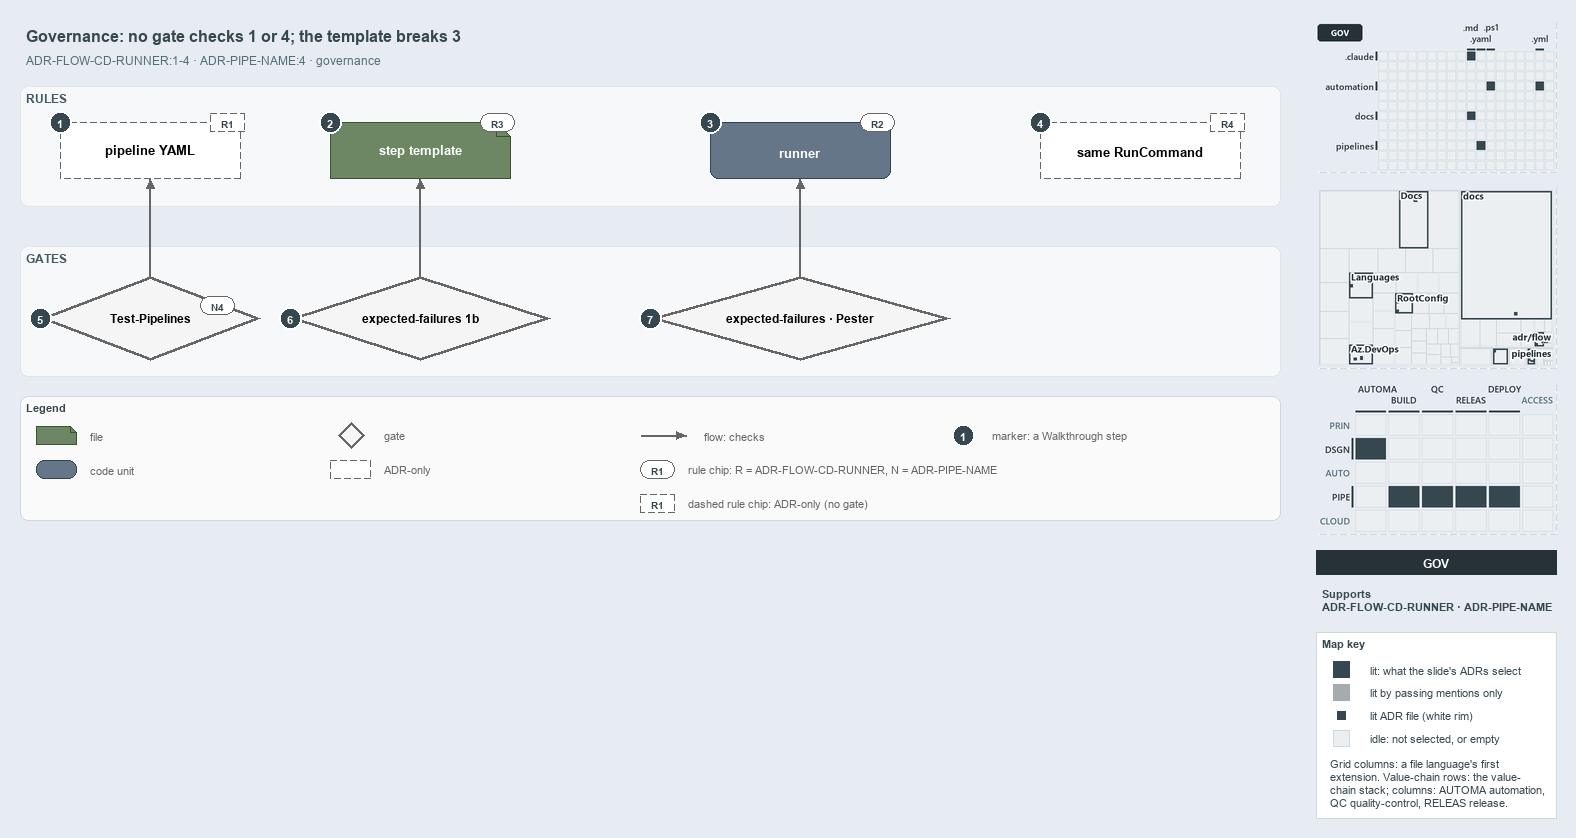

The diagram above was exported from draw.io. Its source (the exported page's mxGraphModel, read from the mxfile embedded in the PNG):
<mxGraphModel dx="1024" dy="768" grid="0" gridSize="10" guides="1" tooltips="1" connect="1" arrows="1" fold="1" page="1" pageScale="1" pageWidth="1572" pageHeight="600" background="#E6ECF2" math="0" shadow="0">
  <root>
    <mxCell id="0" />
    <mxCell id="1" parent="0" />
    <mxCell id="title" value="Governance: no gate checks 1 or 4; the template breaks 3" style="text;html=1;align=left;verticalAlign=middle;fontSize=16;fontStyle=1;fontColor=#37474F;" vertex="1" parent="1">
      <mxGeometry x="20" y="14" width="1260" height="30" as="geometry" />
    </mxCell>
    <mxCell id="subtitle" value="ADR-FLOW-CD-RUNNER:1-4 &amp;#183; ADR-PIPE-NAME:4 &amp;#183; governance" style="text;html=1;align=left;verticalAlign=middle;fontSize=12;fontColor=#546E7A;" vertex="1" parent="1">
      <mxGeometry x="20" y="44" width="1240" height="20" as="geometry" />
    </mxCell>
    <mxCell id="band-rules" value="RULES" style="rounded=1;html=1;arcSize=3;fillColor=#F6F8FA;strokeColor=#E1E4E8;verticalAlign=top;align=left;spacingLeft=8;fontStyle=1;fontSize=12;fontColor=#455A64;" vertex="1" parent="1">
      <mxGeometry x="20" y="80" width="1260" height="120" as="geometry" />
    </mxCell>
    <mxCell id="band-gates" value="GATES" style="rounded=1;html=1;arcSize=3;fillColor=#F6F8FA;strokeColor=#E1E4E8;verticalAlign=top;align=left;spacingLeft=8;fontStyle=1;fontSize=12;fontColor=#455A64;" vertex="1" parent="1">
      <mxGeometry x="20" y="240" width="1260" height="130" as="geometry" />
    </mxCell>
    <mxCell id="yaml" value="&lt;b&gt;pipeline YAML&lt;/b&gt;" style="shape=note;size=14;whiteSpace=wrap;html=1;fillColor=#FFFFFF;strokeColor=#666666;dashed=1;fontSize=13;" vertex="1" parent="1">
      <mxGeometry x="60" y="116" width="180" height="56" as="geometry" />
    </mxCell>
    <mxCell id="template" value="&lt;b&gt;step template&lt;/b&gt;" style="shape=note;size=14;whiteSpace=wrap;html=1;fillColor=#6d8764;strokeColor=#3a5431;fontSize=13;fontColor=#FFFFFF;" vertex="1" parent="1">
      <mxGeometry x="330" y="116" width="180" height="56" as="geometry" />
    </mxCell>
    <mxCell id="runner" value="&lt;b&gt;runner&lt;/b&gt;" style="rounded=1;whiteSpace=wrap;html=1;arcSize=20;fillColor=#647687;strokeColor=#314354;fontSize=13;fontColor=#FFFFFF;" vertex="1" parent="1">
      <mxGeometry x="710" y="116" width="180" height="56" as="geometry" />
    </mxCell>
    <mxCell id="command" value="&lt;b&gt;same RunCommand&lt;/b&gt;" style="rounded=1;whiteSpace=wrap;html=1;arcSize=20;fillColor=#FFFFFF;strokeColor=#666666;dashed=1;fontSize=13;" vertex="1" parent="1">
      <mxGeometry x="1040" y="116" width="200" height="56" as="geometry" />
    </mxCell>
    <mxCell id="gate-pipelines" value="&lt;b&gt;Test-Pipelines&lt;/b&gt;" style="rhombus;whiteSpace=wrap;html=1;fillColor=#f5f5f5;strokeColor=#666666;strokeWidth=3;fontSize=12;" vertex="1" parent="1">
      <mxGeometry x="40" y="270" width="220" height="84" as="geometry" />
    </mxCell>
    <mxCell id="gate-ef-1b" value="&lt;b&gt;expected-failures 1b&lt;/b&gt;" style="rhombus;whiteSpace=wrap;html=1;fillColor=#f5f5f5;strokeColor=#666666;strokeWidth=3;fontSize=12;" vertex="1" parent="1">
      <mxGeometry x="290" y="270" width="260" height="84" as="geometry" />
    </mxCell>
    <mxCell id="gate-ef-pester" value="&lt;b&gt;expected-failures &amp;#183; Pester&lt;/b&gt;" style="rhombus;whiteSpace=wrap;html=1;fillColor=#f5f5f5;strokeColor=#666666;strokeWidth=3;fontSize=12;" vertex="1" parent="1">
      <mxGeometry x="650" y="270" width="300" height="84" as="geometry" />
    </mxCell>
    <mxCell id="p-edge-gate-pipelines-a" value="" style="text;html=1;strokeColor=none;fillColor=none;" vertex="1" parent="1">
      <mxGeometry x="150" y="270" width="1" height="1" as="geometry" />
    </mxCell>
    <mxCell id="p-edge-gate-pipelines-b" value="" style="text;html=1;strokeColor=none;fillColor=none;" vertex="1" parent="1">
      <mxGeometry x="150" y="172" width="1" height="1" as="geometry" />
    </mxCell>
    <mxCell id="edge-gate-pipelines" value="" style="edgeStyle=orthogonalEdgeStyle;rounded=1;html=1;fontSize=10;endArrow=block;strokeColor=#666666;" edge="1" parent="1" source="p-edge-gate-pipelines-a" target="p-edge-gate-pipelines-b">
      <mxGeometry relative="1" as="geometry" />
    </mxCell>
    <mxCell id="p-edge-gate-ef-1b-a" value="" style="text;html=1;strokeColor=none;fillColor=none;" vertex="1" parent="1">
      <mxGeometry x="420" y="270" width="1" height="1" as="geometry" />
    </mxCell>
    <mxCell id="p-edge-gate-ef-1b-b" value="" style="text;html=1;strokeColor=none;fillColor=none;" vertex="1" parent="1">
      <mxGeometry x="420" y="172" width="1" height="1" as="geometry" />
    </mxCell>
    <mxCell id="edge-gate-ef-1b" value="" style="edgeStyle=orthogonalEdgeStyle;rounded=1;html=1;fontSize=10;endArrow=block;strokeColor=#666666;" edge="1" parent="1" source="p-edge-gate-ef-1b-a" target="p-edge-gate-ef-1b-b">
      <mxGeometry relative="1" as="geometry" />
    </mxCell>
    <mxCell id="p-edge-gate-ef-pester-a" value="" style="text;html=1;strokeColor=none;fillColor=none;" vertex="1" parent="1">
      <mxGeometry x="800" y="270" width="1" height="1" as="geometry" />
    </mxCell>
    <mxCell id="p-edge-gate-ef-pester-b" value="" style="text;html=1;strokeColor=none;fillColor=none;" vertex="1" parent="1">
      <mxGeometry x="800" y="172" width="1" height="1" as="geometry" />
    </mxCell>
    <mxCell id="edge-gate-ef-pester" value="" style="edgeStyle=orthogonalEdgeStyle;rounded=1;html=1;fontSize=10;endArrow=block;strokeColor=#666666;" edge="1" parent="1" source="p-edge-gate-ef-pester-a" target="p-edge-gate-ef-pester-b">
      <mxGeometry relative="1" as="geometry" />
    </mxCell>
    <mxCell id="rule-yaml" value="R1" style="rounded=1;arcSize=50;whiteSpace=wrap;html=1;fillColor=#FFFFFF;strokeColor=#666666;fontColor=#37474F;fontStyle=1;fontSize=10.5;dashed=1;" vertex="1" parent="1">
      <mxGeometry x="210" y="107" width="34" height="18" as="geometry" />
    </mxCell>
    <mxCell id="rule-template" value="R3" style="rounded=1;arcSize=50;whiteSpace=wrap;html=1;fillColor=#FFFFFF;strokeColor=#666666;fontColor=#37474F;fontStyle=1;fontSize=10.5;" vertex="1" parent="1">
      <mxGeometry x="480" y="107" width="34" height="18" as="geometry" />
    </mxCell>
    <mxCell id="rule-runner" value="R2" style="rounded=1;arcSize=50;whiteSpace=wrap;html=1;fillColor=#FFFFFF;strokeColor=#666666;fontColor=#37474F;fontStyle=1;fontSize=10.5;" vertex="1" parent="1">
      <mxGeometry x="860" y="107" width="34" height="18" as="geometry" />
    </mxCell>
    <mxCell id="rule-command" value="R4" style="rounded=1;arcSize=50;whiteSpace=wrap;html=1;fillColor=#FFFFFF;strokeColor=#666666;fontColor=#37474F;fontStyle=1;fontSize=10.5;dashed=1;" vertex="1" parent="1">
      <mxGeometry x="1210" y="107" width="34" height="18" as="geometry" />
    </mxCell>
    <mxCell id="rule-pipelines" value="N4" style="rounded=1;arcSize=50;whiteSpace=wrap;html=1;fillColor=#FFFFFF;strokeColor=#666666;fontColor=#37474F;fontStyle=1;fontSize=10.5;" vertex="1" parent="1">
      <mxGeometry x="200" y="290" width="34" height="18" as="geometry" />
    </mxCell>
    <mxCell id="mark-1" value="1" style="ellipse;html=1;fillColor=#37474F;strokeColor=#FFFFFF;strokeWidth=2;fontColor=#FFFFFF;fontStyle=1;fontSize=11;" vertex="1" parent="1">
      <mxGeometry x="49" y="105" width="22" height="22" as="geometry" />
    </mxCell>
    <mxCell id="mark-2" value="2" style="ellipse;html=1;fillColor=#37474F;strokeColor=#FFFFFF;strokeWidth=2;fontColor=#FFFFFF;fontStyle=1;fontSize=11;" vertex="1" parent="1">
      <mxGeometry x="319" y="105" width="22" height="22" as="geometry" />
    </mxCell>
    <mxCell id="mark-3" value="3" style="ellipse;html=1;fillColor=#37474F;strokeColor=#FFFFFF;strokeWidth=2;fontColor=#FFFFFF;fontStyle=1;fontSize=11;" vertex="1" parent="1">
      <mxGeometry x="699" y="105" width="22" height="22" as="geometry" />
    </mxCell>
    <mxCell id="mark-4" value="4" style="ellipse;html=1;fillColor=#37474F;strokeColor=#FFFFFF;strokeWidth=2;fontColor=#FFFFFF;fontStyle=1;fontSize=11;" vertex="1" parent="1">
      <mxGeometry x="1029" y="105" width="22" height="22" as="geometry" />
    </mxCell>
    <mxCell id="mark-5" value="5" style="ellipse;html=1;fillColor=#37474F;strokeColor=#FFFFFF;strokeWidth=2;fontColor=#FFFFFF;fontStyle=1;fontSize=11;" vertex="1" parent="1">
      <mxGeometry x="29" y="301" width="22" height="22" as="geometry" />
    </mxCell>
    <mxCell id="mark-6" value="6" style="ellipse;html=1;fillColor=#37474F;strokeColor=#FFFFFF;strokeWidth=2;fontColor=#FFFFFF;fontStyle=1;fontSize=11;" vertex="1" parent="1">
      <mxGeometry x="279" y="301" width="22" height="22" as="geometry" />
    </mxCell>
    <mxCell id="mark-7" value="7" style="ellipse;html=1;fillColor=#37474F;strokeColor=#FFFFFF;strokeWidth=2;fontColor=#FFFFFF;fontStyle=1;fontSize=11;" vertex="1" parent="1">
      <mxGeometry x="639" y="301" width="22" height="22" as="geometry" />
    </mxCell>
    <mxCell id="legend" value="&lt;b&gt;Legend&lt;/b&gt;" style="rounded=1;whiteSpace=wrap;html=1;arcSize=6;fillColor=#FAFAFA;strokeColor=#CFD8DC;align=left;verticalAlign=top;spacing=8;fontSize=11;fontColor=#37474F;" vertex="1" parent="1">
      <mxGeometry x="20" y="390" width="1260" height="124" as="geometry" />
    </mxCell>
    <mxCell id="legend-0" value="" style="shape=note;size=6;whiteSpace=wrap;html=1;fillColor=#6d8764;strokeColor=#3a5431;fontColor=#FFFFFF;" vertex="1" parent="1">
      <mxGeometry x="36" y="420" width="40" height="18" as="geometry" />
    </mxCell>
    <mxCell id="legend-0-text" value="file" style="text;html=1;align=left;verticalAlign=middle;fontSize=11;fontColor=#666666;" vertex="1" parent="1">
      <mxGeometry x="84" y="419" width="300" height="20" as="geometry" />
    </mxCell>
    <mxCell id="legend-1" value="" style="rounded=1;whiteSpace=wrap;html=1;arcSize=20;fillColor=#647687;strokeColor=#314354;fontColor=#FFFFFF;" vertex="1" parent="1">
      <mxGeometry x="36" y="454" width="40" height="18" as="geometry" />
    </mxCell>
    <mxCell id="legend-1-text" value="code unit" style="text;html=1;align=left;verticalAlign=middle;fontSize=11;fontColor=#666666;" vertex="1" parent="1">
      <mxGeometry x="84" y="453" width="300" height="20" as="geometry" />
    </mxCell>
    <mxCell id="legend-2" value="" style="rhombus;whiteSpace=wrap;html=1;fillColor=#f5f5f5;strokeColor=#666666;strokeWidth=3;" vertex="1" parent="1">
      <mxGeometry x="338" y="416" width="26" height="26" as="geometry" />
    </mxCell>
    <mxCell id="legend-2-text" value="gate" style="text;html=1;align=left;verticalAlign=middle;fontSize=11;fontColor=#666666;" vertex="1" parent="1">
      <mxGeometry x="378" y="419" width="300" height="20" as="geometry" />
    </mxCell>
    <mxCell id="legend-3" value="" style="rounded=1;whiteSpace=wrap;html=1;arcSize=20;fillColor=#FFFFFF;strokeColor=#666666;dashed=1;" vertex="1" parent="1">
      <mxGeometry x="330" y="454" width="40" height="18" as="geometry" />
    </mxCell>
    <mxCell id="legend-3-text" value="ADR-only" style="text;html=1;align=left;verticalAlign=middle;fontSize=11;fontColor=#666666;" vertex="1" parent="1">
      <mxGeometry x="378" y="453" width="300" height="20" as="geometry" />
    </mxCell>
    <mxCell id="p-legend-4-a" value="" style="text;html=1;strokeColor=none;fillColor=none;" vertex="1" parent="1">
      <mxGeometry x="640" y="429" width="1" height="1" as="geometry" />
    </mxCell>
    <mxCell id="p-legend-4-b" value="" style="text;html=1;strokeColor=none;fillColor=none;" vertex="1" parent="1">
      <mxGeometry x="686" y="429" width="1" height="1" as="geometry" />
    </mxCell>
    <mxCell id="legend-4" value="" style="edgeStyle=orthogonalEdgeStyle;rounded=1;html=1;fontSize=10;endArrow=block;strokeColor=#666666;" edge="1" parent="1" source="p-legend-4-a" target="p-legend-4-b">
      <mxGeometry relative="1" as="geometry" />
    </mxCell>
    <mxCell id="legend-4-text" value="flow: checks" style="text;html=1;align=left;verticalAlign=middle;fontSize=11;fontColor=#666666;" vertex="1" parent="1">
      <mxGeometry x="698" y="419" width="300" height="20" as="geometry" />
    </mxCell>
    <mxCell id="legend-5" value="R1" style="rounded=1;arcSize=50;whiteSpace=wrap;html=1;fillColor=#FFFFFF;strokeColor=#666666;fontColor=#37474F;fontStyle=1;fontSize=10.5;" vertex="1" parent="1">
      <mxGeometry x="640" y="454" width="34" height="18" as="geometry" />
    </mxCell>
    <mxCell id="legend-5-text" value="rule chip: R = ADR-FLOW-CD-RUNNER, N = ADR-PIPE-NAME" style="text;html=1;align=left;verticalAlign=middle;fontSize=11;fontColor=#666666;" vertex="1" parent="1">
      <mxGeometry x="682" y="453" width="300" height="20" as="geometry" />
    </mxCell>
    <mxCell id="legend-6" value="1" style="ellipse;html=1;fillColor=#37474F;strokeColor=#FFFFFF;strokeWidth=2;fontColor=#FFFFFF;fontStyle=1;fontSize=11;" vertex="1" parent="1">
      <mxGeometry x="952" y="418" width="22" height="22" as="geometry" />
    </mxCell>
    <mxCell id="legend-6-text" value="marker: a Walkthrough step" style="text;html=1;align=left;verticalAlign=middle;fontSize=11;fontColor=#666666;" vertex="1" parent="1">
      <mxGeometry x="986" y="419" width="320" height="20" as="geometry" />
    </mxCell>
    <mxCell id="minimap-grid" value="" style="shape=image;html=1;imageAspect=0;aspect=fixed;verticalLabelPosition=bottom;strokeColor=#CFD8DC;dashed=1;fillColor=#FAFAFA;image=data:image/png,(base64 omitted: 11260 chars);" vertex="1" parent="1">
      <mxGeometry x="1316" y="16" width="240" height="150" as="geometry" />
    </mxCell>
    <mxCell id="minimap-tree" value="" style="shape=image;html=1;imageAspect=0;aspect=fixed;verticalLabelPosition=bottom;strokeColor=#CFD8DC;dashed=1;fillColor=#FAFAFA;image=data:image/png,(base64 omitted: 21564 chars);" vertex="1" parent="1">
      <mxGeometry x="1316" y="182" width="240" height="180" as="geometry" />
    </mxCell>
    <mxCell id="minimap-chain" value="" style="shape=image;html=1;imageAspect=0;aspect=fixed;verticalLabelPosition=bottom;strokeColor=#CFD8DC;dashed=1;fillColor=#FAFAFA;image=data:image/png,(base64 omitted: 14348 chars);" vertex="1" parent="1">
      <mxGeometry x="1316" y="378" width="240" height="150" as="geometry" />
    </mxCell>
    <mxCell id="lens-badge" value="GOV" style="rounded=0;whiteSpace=wrap;html=1;align=center;verticalAlign=middle;fontSize=12;fontStyle=1;fontColor=#FFFFFF;fillColor=#263238;strokeColor=none;" vertex="1" parent="1">
      <mxGeometry x="1316" y="544" width="240" height="24" as="geometry" />
    </mxCell>
    <mxCell id="supports" value="&lt;b&gt;Supports&lt;/b&gt;&lt;br&gt;ADR-FLOW-CD-RUNNER &amp;#183; ADR-PIPE-NAME" style="text;html=1;whiteSpace=wrap;align=left;verticalAlign=top;fontSize=11;fontColor=#37474F;" vertex="1" parent="1">
      <mxGeometry x="1316" y="576" width="240" height="38" as="geometry" />
    </mxCell>
    <mxCell id="mapkey" value="&lt;b&gt;Map key&lt;/b&gt;" style="rounded=0;whiteSpace=wrap;html=1;align=left;verticalAlign=top;fontSize=11;fontColor=#37474F;fillColor=#FFFFFF;strokeColor=#CFD8DC;spacingLeft=8;spacingTop=2;" vertex="1" parent="1">
      <mxGeometry x="1316" y="626" width="240" height="186" as="geometry" />
    </mxCell>
    <mxCell id="mapkey-lit" value="" style="rounded=0;html=1;fillColor=#37474F;strokeColor=#37474F;" vertex="1" parent="1">
      <mxGeometry x="1333.0" y="655.0" width="16" height="16" as="geometry" />
    </mxCell>
    <mxCell id="mapkey-lit-text" value="lit: what the slide's ADRs select" style="text;html=1;align=left;verticalAlign=middle;fontSize=11;fontColor=#37474F;" vertex="1" parent="1">
      <mxGeometry x="1364" y="653" width="184" height="20" as="geometry" />
    </mxCell>
    <mxCell id="mapkey-touched" value="" style="rounded=0;html=1;fillColor=#A4ACB0;strokeColor=#A4ACB0;" vertex="1" parent="1">
      <mxGeometry x="1333.0" y="678.0" width="16" height="16" as="geometry" />
    </mxCell>
    <mxCell id="mapkey-touched-text" value="lit by passing mentions only" style="text;html=1;align=left;verticalAlign=middle;fontSize=11;fontColor=#37474F;" vertex="1" parent="1">
      <mxGeometry x="1364" y="676" width="184" height="20" as="geometry" />
    </mxCell>
    <mxCell id="mapkey-adr" value="" style="rounded=0;html=1;fillColor=#37474F;strokeColor=#FFFFFF;strokeWidth=2;" vertex="1" parent="1">
      <mxGeometry x="1335.0" y="703.0" width="12" height="12" as="geometry" />
    </mxCell>
    <mxCell id="mapkey-adr-text" value="lit ADR file (white rim)" style="text;html=1;align=left;verticalAlign=middle;fontSize=11;fontColor=#37474F;" vertex="1" parent="1">
      <mxGeometry x="1364" y="699" width="184" height="20" as="geometry" />
    </mxCell>
    <mxCell id="mapkey-idle" value="" style="rounded=0;html=1;fillColor=#ECEFF1;strokeColor=#CFD8DC;" vertex="1" parent="1">
      <mxGeometry x="1333.0" y="724.0" width="16" height="16" as="geometry" />
    </mxCell>
    <mxCell id="mapkey-idle-text" value="idle: not selected, or empty" style="text;html=1;align=left;verticalAlign=middle;fontSize=11;fontColor=#37474F;" vertex="1" parent="1">
      <mxGeometry x="1364" y="722" width="184" height="20" as="geometry" />
    </mxCell>
    <mxCell id="mapkey-codes" value="Grid columns: a file language's first&lt;br&gt;extension. Value-chain rows: the value-&lt;br&gt;chain stack; columns: AUTOMA automation,&lt;br&gt;QC quality-control, RELEAS release." style="text;html=1;align=left;verticalAlign=top;whiteSpace=wrap;fontSize=11;fontColor=#37474F;" vertex="1" parent="1">
      <mxGeometry x="1324" y="746" width="224" height="60" as="geometry" />
    </mxCell>
    <mxCell id="legend-7" value="R1" style="rounded=1;arcSize=50;whiteSpace=wrap;html=1;fillColor=#FFFFFF;strokeColor=#666666;fontColor=#37474F;fontStyle=1;fontSize=10.5;dashed=1;" vertex="1" parent="1">
      <mxGeometry x="640" y="488" width="34" height="18" as="geometry" />
    </mxCell>
    <mxCell id="legend-7-text" value="dashed rule chip: ADR-only (no gate)" style="text;html=1;align=left;verticalAlign=middle;fontSize=11;fontColor=#666666;" vertex="1" parent="1">
      <mxGeometry x="682" y="487" width="300" height="20" as="geometry" />
    </mxCell>
  </root>
</mxGraphModel>